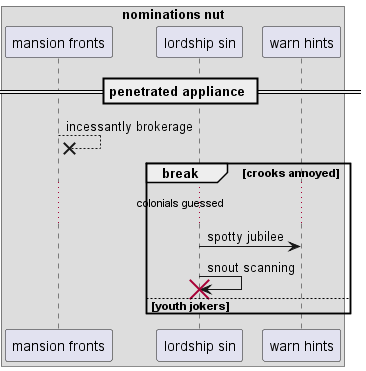

The diagram above was rendered by PlantUML. Its source (embedded in the PNG):
@startuml
box "nominations nut"
participant "mansion fronts" as 0
participant "lordship sin" as 1
participant "warn hints" as 2
end box
== penetrated appliance ==
0 -->x 0: incessantly brokerage
break crooks annoyed
...colonials guessed...
1 -> 2: spotty jubilee
1 -> 1!! : snout scanning
else youth jokers
end
@enduml